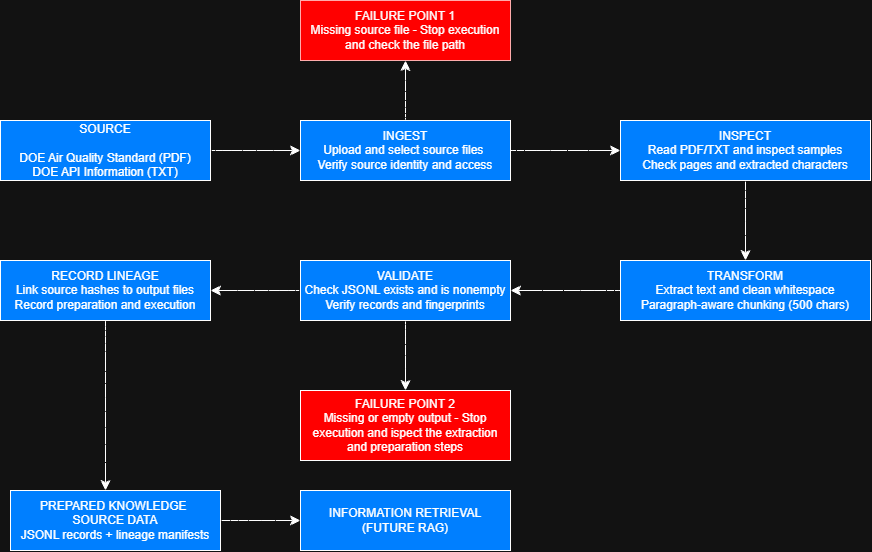

The diagram above was exported from draw.io. Its source (the exported page's mxGraphModel, read from the mxfile embedded in the PNG):
<mxGraphModel dx="1521" dy="769" grid="1" gridSize="10" guides="1" tooltips="1" connect="1" arrows="1" fold="1" page="1" pageScale="1" pageWidth="1100" pageHeight="850" math="0" shadow="0">
  <root>
    <mxCell id="0" />
    <mxCell id="1" parent="0" />
    <mxCell id="J5JaBE77pK9tcAg4RqOE-3" edge="1" parent="1" source="J5JaBE77pK9tcAg4RqOE-1" style="edgeStyle=none;curved=1;rounded=0;curveGeometry=1;orthogonalLoop=1;jettySize=auto;html=1;fontSize=12;defaultLabelBackgroundColor=page;startSize=8;endSize=8;" value="">
      <mxGeometry relative="1" as="geometry">
        <mxPoint x="360" y="200" as="targetPoint" />
      </mxGeometry>
    </mxCell>
    <mxCell id="J5JaBE77pK9tcAg4RqOE-1" parent="1" style="rounded=0;whiteSpace=wrap;html=1;fillColor=light-dark(#FFFFFF,#007FFF);" value="SOURCE&lt;div&gt;&lt;br&gt;&lt;/div&gt;&lt;div&gt;DOE Air Quality Standard (PDF)&lt;/div&gt;&lt;div&gt;DOE API Information (TXT)&lt;/div&gt;" vertex="1">
      <mxGeometry height="60" width="210" x="60" y="170" as="geometry" />
    </mxCell>
    <mxCell id="J5JaBE77pK9tcAg4RqOE-5" edge="1" parent="1" source="J5JaBE77pK9tcAg4RqOE-2" style="edgeStyle=none;curved=1;rounded=0;curveGeometry=1;orthogonalLoop=1;jettySize=auto;html=1;fontSize=12;defaultLabelBackgroundColor=page;startSize=8;endSize=8;" value="">
      <mxGeometry relative="1" as="geometry">
        <mxPoint x="680" y="200" as="targetPoint" />
      </mxGeometry>
    </mxCell>
    <mxCell id="J5JaBE77pK9tcAg4RqOE-18" edge="1" parent="1" source="J5JaBE77pK9tcAg4RqOE-2" style="edgeStyle=none;curved=1;rounded=0;curveGeometry=1;orthogonalLoop=1;jettySize=auto;html=1;fontSize=12;defaultLabelBackgroundColor=page;startSize=8;endSize=8;" target="J5JaBE77pK9tcAg4RqOE-17" value="">
      <mxGeometry relative="1" as="geometry" />
    </mxCell>
    <mxCell id="J5JaBE77pK9tcAg4RqOE-2" parent="1" style="whiteSpace=wrap;html=1;rounded=0;fillColor=light-dark(#FFFFFF,#007FFF);" value="INGEST&lt;div&gt;Upload and select source files&amp;nbsp;&lt;/div&gt;&lt;div&gt;Verify source identity and access&lt;/div&gt;" vertex="1">
      <mxGeometry height="60" width="210" x="360" y="170" as="geometry" />
    </mxCell>
    <mxCell id="J5JaBE77pK9tcAg4RqOE-7" edge="1" parent="1" source="J5JaBE77pK9tcAg4RqOE-4" style="edgeStyle=none;curved=1;rounded=0;curveGeometry=1;orthogonalLoop=1;jettySize=auto;html=1;fontSize=12;defaultLabelBackgroundColor=page;startSize=8;endSize=8;" value="">
      <mxGeometry relative="1" as="geometry">
        <mxPoint x="805" y="310" as="targetPoint" />
      </mxGeometry>
    </mxCell>
    <mxCell id="J5JaBE77pK9tcAg4RqOE-4" parent="1" style="whiteSpace=wrap;html=1;rounded=0;fillColor=light-dark(#FFFFFF,#007FFF);" value="INSPECT&lt;div&gt;Read PDF/TXT and inspect samples&lt;/div&gt;&lt;div&gt;Check pages and extracted characters&lt;/div&gt;" vertex="1">
      <mxGeometry height="60" width="250" x="680" y="170" as="geometry" />
    </mxCell>
    <mxCell id="J5JaBE77pK9tcAg4RqOE-9" edge="1" parent="1" source="J5JaBE77pK9tcAg4RqOE-6" style="edgeStyle=none;curved=1;rounded=0;curveGeometry=1;orthogonalLoop=1;jettySize=auto;html=1;fontSize=12;defaultLabelBackgroundColor=page;startSize=8;endSize=8;" target="J5JaBE77pK9tcAg4RqOE-8" value="">
      <mxGeometry relative="1" as="geometry" />
    </mxCell>
    <mxCell id="J5JaBE77pK9tcAg4RqOE-6" parent="1" style="whiteSpace=wrap;html=1;rounded=0;fillColor=light-dark(#FFFFFF,#007FFF);" value="TRANSFORM&lt;div&gt;Extract text and clean whitespace&lt;/div&gt;&lt;div&gt;Paragraph-aware chunking (500 chars)&lt;/div&gt;" vertex="1">
      <mxGeometry height="60" width="250" x="680" y="310" as="geometry" />
    </mxCell>
    <mxCell id="J5JaBE77pK9tcAg4RqOE-11" edge="1" parent="1" source="J5JaBE77pK9tcAg4RqOE-8" style="edgeStyle=none;curved=1;rounded=0;curveGeometry=1;orthogonalLoop=1;jettySize=auto;html=1;fontSize=12;defaultLabelBackgroundColor=page;startSize=8;endSize=8;" target="J5JaBE77pK9tcAg4RqOE-10" value="">
      <mxGeometry relative="1" as="geometry" />
    </mxCell>
    <mxCell id="J5JaBE77pK9tcAg4RqOE-22" edge="1" parent="1" source="J5JaBE77pK9tcAg4RqOE-8" style="edgeStyle=none;curved=1;rounded=0;curveGeometry=1;orthogonalLoop=1;jettySize=auto;html=1;fontSize=12;defaultLabelBackgroundColor=page;startSize=8;endSize=8;" target="J5JaBE77pK9tcAg4RqOE-21" value="">
      <mxGeometry relative="1" as="geometry" />
    </mxCell>
    <mxCell id="J5JaBE77pK9tcAg4RqOE-8" parent="1" style="whiteSpace=wrap;html=1;rounded=0;fillColor=light-dark(#FFFFFF,#007FFF);" value="VALIDATE&lt;div&gt;Check JSONL exists and is nonempty&lt;/div&gt;&lt;div&gt;Verify records and fingerprints&lt;/div&gt;" vertex="1">
      <mxGeometry height="60" width="210" x="360" y="310" as="geometry" />
    </mxCell>
    <mxCell id="J5JaBE77pK9tcAg4RqOE-13" edge="1" parent="1" source="J5JaBE77pK9tcAg4RqOE-10" style="edgeStyle=none;curved=1;rounded=0;curveGeometry=1;orthogonalLoop=1;jettySize=auto;html=1;fontSize=12;defaultLabelBackgroundColor=page;startSize=8;endSize=8;" value="">
      <mxGeometry relative="1" as="geometry">
        <mxPoint x="165" y="540" as="targetPoint" />
      </mxGeometry>
    </mxCell>
    <mxCell id="J5JaBE77pK9tcAg4RqOE-10" parent="1" style="whiteSpace=wrap;html=1;rounded=0;fillColor=light-dark(#FFFFFF,#007FFF);" value="RECORD LINEAGE&lt;div&gt;Link source hashes to output files&lt;/div&gt;&lt;div&gt;Record preparation and execution&lt;/div&gt;" vertex="1">
      <mxGeometry height="60" width="210" x="60" y="310" as="geometry" />
    </mxCell>
    <mxCell id="J5JaBE77pK9tcAg4RqOE-16" edge="1" parent="1" source="J5JaBE77pK9tcAg4RqOE-12" style="edgeStyle=none;curved=1;rounded=0;curveGeometry=1;orthogonalLoop=1;jettySize=auto;html=1;fontSize=12;defaultLabelBackgroundColor=page;startSize=8;endSize=8;" target="J5JaBE77pK9tcAg4RqOE-15" value="">
      <mxGeometry relative="1" as="geometry" />
    </mxCell>
    <mxCell id="J5JaBE77pK9tcAg4RqOE-12" parent="1" style="whiteSpace=wrap;html=1;rounded=0;fillColor=light-dark(#FFFFFF,#007FFF);" value="P&lt;span style=&quot;background-color: transparent; color: light-dark(#000000, var(--ge-light-color, #ffffff));&quot;&gt;REPARED KNOWLEDGE&amp;nbsp;&lt;/span&gt;&lt;div&gt;&lt;span style=&quot;background-color: transparent; color: light-dark(#000000, var(--ge-light-color, #ffffff));&quot;&gt;SOURCE DATA&lt;/span&gt;&lt;/div&gt;&lt;div&gt;&lt;span style=&quot;background-color: transparent; color: light-dark(#000000, var(--ge-light-color, #ffffff));&quot;&gt;JSONL records + lineage manifests&lt;/span&gt;&lt;/div&gt;" vertex="1">
      <mxGeometry height="60" width="210" x="70" y="540" as="geometry" />
    </mxCell>
    <mxCell id="J5JaBE77pK9tcAg4RqOE-15" parent="1" style="whiteSpace=wrap;html=1;rounded=0;fillColor=light-dark(#FFFFFF,#007FFF);" value="INFORMATION RETRIEVAL&lt;div&gt;(FUTURE RAG)&lt;/div&gt;" vertex="1">
      <mxGeometry height="60" width="210" x="360" y="540" as="geometry" />
    </mxCell>
    <mxCell id="J5JaBE77pK9tcAg4RqOE-17" parent="1" style="whiteSpace=wrap;html=1;rounded=0;fillColor=light-dark(#E51400,#FF0000);fontColor=light-dark(#ffffff, #fdfcfc);strokeColor=#B20000;" value="FAILURE POINT 1&lt;div&gt;Missing source file - Stop execution and check the file path&lt;/div&gt;" vertex="1">
      <mxGeometry height="60" width="210" x="360" y="50" as="geometry" />
    </mxCell>
    <mxCell id="J5JaBE77pK9tcAg4RqOE-21" parent="1" style="whiteSpace=wrap;html=1;rounded=0;fillColor=light-dark(#FFFFFF,#FF0000);" value="FAILURE POINT 2&lt;div&gt;Missing or empty output - Stop execution and ispect the extraction and preparation steps&lt;/div&gt;" vertex="1">
      <mxGeometry height="70" width="210" x="360" y="440" as="geometry" />
    </mxCell>
  </root>
</mxGraphModel>